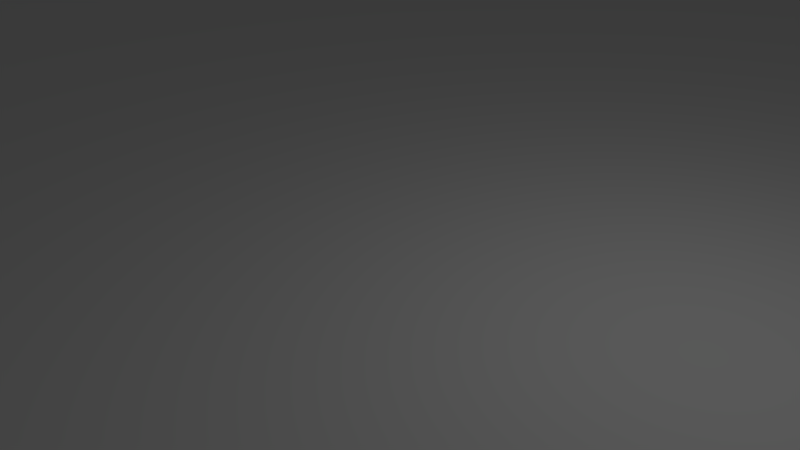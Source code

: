 # Source: plane.blend  (saved by Blender 2.75.0; exported with 4.5.12 LTS)
import bpy
from mathutils import Matrix  # noqa: F401  (used for matrix-valued properties, if any)

bpy.ops.wm.read_factory_settings(use_empty=True)
scene = bpy.context.scene
scene.name = 'Scene'

# ---- collections
col_collection_1 = bpy.data.collections.new('Collection 1'); scene.collection.children.link(col_collection_1)

# ---- world
world_world = bpy.data.worlds.new('World'); scene.world = world_world
world_world.color = (0.05088, 0.05088, 0.05088)
world_world.use_sun_shadow = False
world_world.sun_shadow_jitter_overblur = 0.0
world_world.cycles.sampling_method = 'MANUAL'
world_world.cycles.sample_map_resolution = 256

# ---- cameras
cam_camera = bpy.data.cameras.new('Camera')
cam_camera.clip_end = 100.0
cam_camera.lens = 35.0
cam_camera.sensor_width = 32.0
cam_camera.sensor_height = 18.0
cam_camera.ortho_scale = 7.314
cam_camera.dof.focus_distance = 0.0
cam_camera.dof.aperture_fstop = 128.0

# ---- lights
light_lamp = bpy.data.lights.new('Lamp', 'POINT')
light_lamp.transmission_factor = 0.0
light_lamp.cutoff_distance = 30.0
light_lamp.energy = 100.0
light_lamp.shadow_buffer_clip_start = 1.001
light_lamp.shadow_soft_size = 0.1
light_lamp.shadow_maximum_resolution = 0.006
light_lamp.use_absolute_resolution = True
light_lamp.cycles.use_multiple_importance_sampling = False

# ---- meshes
me_plane = bpy.data.meshes.new('Plane')
me_plane.from_pydata([(-1.0, -1.0, 0.0), (1.0, -1.0, 0.0), (-1.0, 1.0, 0.0), (1.0, 1.0, 0.0)], [], [(0, 1, 3, 2)])
me_plane.use_remesh_preserve_volume = False
me_plane.use_remesh_preserve_attributes = False
me_plane.use_mirror_vertex_groups = False
me_plane.update()

# ---- objects
ob_plane = bpy.data.objects.new('Plane', me_plane)
ob_lamp = bpy.data.objects.new('Lamp', light_lamp)
ob_camera = bpy.data.objects.new('Camera', cam_camera)

# ---- transforms, parenting, visibility, modifiers, constraints
ob_plane.location = (0.0, 0.0, 0.0)
ob_plane.scale = (800.0, 800.0, 1.0)
ob_plane.lineart.crease_threshold = 0.0
ob_lamp.location = (4.076, 1.005, 5.904)
ob_lamp.rotation_euler = (0.6503, 0.05522, 1.866)
ob_lamp.lock_rotations_4d = False
ob_lamp.empty_display_type = 'ARROWS'
ob_lamp.color = (0.0, 0.0, 0.0, 0.0)
ob_lamp.lineart.crease_threshold = 0.0
ob_camera.location = (7.481, -6.508, 5.344)
ob_camera.rotation_euler = (1.109, 0.01082, 0.8149)
ob_camera.lock_rotations_4d = False
ob_camera.empty_display_type = 'ARROWS'
ob_camera.color = (0.0, 0.0, 0.0, 0.0)
ob_camera.display_type = 'WIRE'
ob_camera.lineart.crease_threshold = 0.0

# ---- collection membership
col_collection_1.objects.link(ob_plane)
col_collection_1.objects.link(ob_lamp)
col_collection_1.objects.link(ob_camera)

# ---- scene / render settings (as saved in the file)
scene.camera = ob_camera
scene.frame_start = 1; scene.frame_end = 250; scene.frame_set(1)
scene.render.engine = 'BLENDER_EEVEE_NEXT'
scene.render.resolution_percentage = 50
scene.render.dither_intensity = 0.0
scene.cycles.use_denoising = False
scene.cycles.samples = 10
scene.cycles.sampling_pattern = 'TABULATED_SOBOL'
scene.cycles.light_sampling_threshold = 0.0
scene.cycles.use_adaptive_sampling = False
scene.cycles.use_light_tree = False
scene.cycles.blur_glossy = 0.0
scene.cycles.pixel_filter_type = 'GAUSSIAN'
scene.cycles.sample_clamp_indirect = 0.0
scene.view_settings.view_transform = 'Standard'
bpy.context.view_layer.update()
